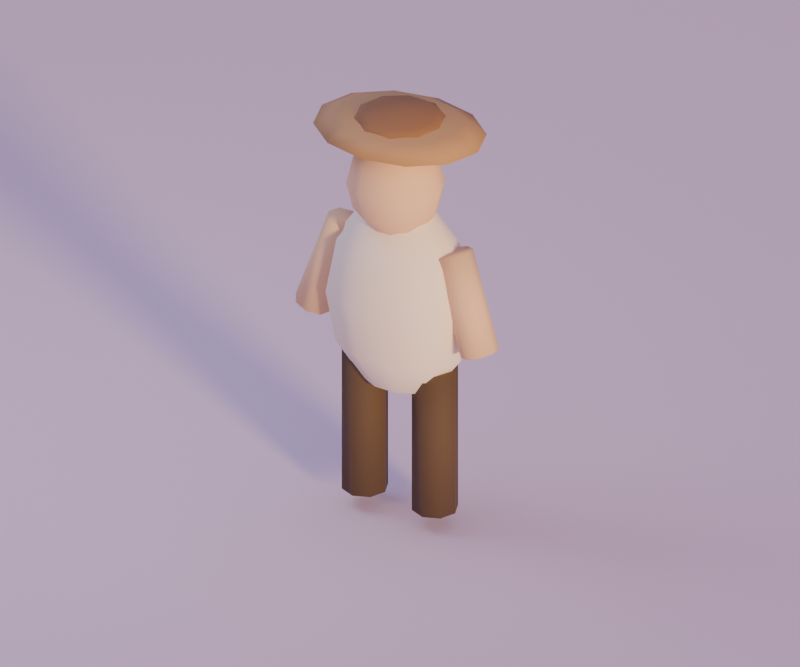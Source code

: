 # Source: player_ref.blend  (saved by Blender 5.2.44; exported with 4.5.12 LTS)
import bpy
from mathutils import Matrix  # noqa: F401  (used for matrix-valued properties, if any)

bpy.ops.wm.read_factory_settings(use_empty=True)
scene = bpy.context.scene
scene.name = 'Scene'

# ---- materials (node trees are filled in below, after node groups)
mat_wood_dark = bpy.data.materials.new('wood_dark')
mat_wood_dark.diffuse_color = (0.0999, 0.06125, 0.0319, 1.0)
mat_cream = bpy.data.materials.new('cream')
mat_cream.diffuse_color = (0.9473, 0.8469, 0.6795, 1.0)
mat_skin = bpy.data.materials.new('skin')
mat_skin.diffuse_color = (0.855, 0.5647, 0.3278, 1.0)
mat_wood_light = bpy.data.materials.new('wood_light')
mat_wood_light.diffuse_color = (0.5149, 0.2961, 0.1248, 1.0)
mat_wood = bpy.data.materials.new('wood')
mat_wood.diffuse_color = (0.3095, 0.15, 0.05781, 1.0)
mat_cloud = bpy.data.materials.new('cloud')
mat_cloud.diffuse_color = (0.807, 0.6584, 0.7913, 1.0)

# ---- material node trees
mat_wood_dark.use_nodes = True; mat_wood_dark.node_tree.nodes.clear()
_N = mat_wood_dark.node_tree.nodes; _L = mat_wood_dark.node_tree.links
n0 = _N.new('ShaderNodeBsdfPrincipled'); n0.name = 'Principled BSDF'; n0.location = (-200, 100)
n0.inputs[0].default_value = (0.0999, 0.06125, 0.0319, 1.0)
n0.inputs[2].default_value = 0.8
n0.inputs[10].default_value = 0.005
n1 = _N.new('ShaderNodeOutputMaterial'); n1.name = 'Material Output'; n1.location = (200, 100)
_L.new(n0.outputs[0], n1.inputs[0])
n1.is_active_output = True
mat_cream.use_nodes = True; mat_cream.node_tree.nodes.clear()
_N = mat_cream.node_tree.nodes; _L = mat_cream.node_tree.links
n0 = _N.new('ShaderNodeBsdfPrincipled'); n0.name = 'Principled BSDF'; n0.location = (-200, 100)
n0.inputs[0].default_value = (0.9473, 0.8469, 0.6795, 1.0)
n0.inputs[2].default_value = 0.8
n0.inputs[10].default_value = 0.005
n1 = _N.new('ShaderNodeOutputMaterial'); n1.name = 'Material Output'; n1.location = (200, 100)
_L.new(n0.outputs[0], n1.inputs[0])
n1.is_active_output = True
mat_skin.use_nodes = True; mat_skin.node_tree.nodes.clear()
_N = mat_skin.node_tree.nodes; _L = mat_skin.node_tree.links
n0 = _N.new('ShaderNodeBsdfPrincipled'); n0.name = 'Principled BSDF'; n0.location = (-200, 100)
n0.inputs[0].default_value = (0.855, 0.5647, 0.3278, 1.0)
n0.inputs[2].default_value = 0.8
n0.inputs[10].default_value = 0.005
n1 = _N.new('ShaderNodeOutputMaterial'); n1.name = 'Material Output'; n1.location = (200, 100)
_L.new(n0.outputs[0], n1.inputs[0])
n1.is_active_output = True
mat_wood_light.use_nodes = True; mat_wood_light.node_tree.nodes.clear()
_N = mat_wood_light.node_tree.nodes; _L = mat_wood_light.node_tree.links
n0 = _N.new('ShaderNodeBsdfPrincipled'); n0.name = 'Principled BSDF'; n0.location = (-200, 100)
n0.inputs[0].default_value = (0.5149, 0.2961, 0.1248, 1.0)
n0.inputs[2].default_value = 0.8
n0.inputs[10].default_value = 0.005
n1 = _N.new('ShaderNodeOutputMaterial'); n1.name = 'Material Output'; n1.location = (200, 100)
_L.new(n0.outputs[0], n1.inputs[0])
n1.is_active_output = True
mat_wood.use_nodes = True; mat_wood.node_tree.nodes.clear()
_N = mat_wood.node_tree.nodes; _L = mat_wood.node_tree.links
n0 = _N.new('ShaderNodeBsdfPrincipled'); n0.name = 'Principled BSDF'; n0.location = (-200, 100)
n0.inputs[0].default_value = (0.3095, 0.15, 0.05781, 1.0)
n0.inputs[2].default_value = 0.8
n0.inputs[10].default_value = 0.005
n1 = _N.new('ShaderNodeOutputMaterial'); n1.name = 'Material Output'; n1.location = (200, 100)
_L.new(n0.outputs[0], n1.inputs[0])
n1.is_active_output = True
mat_cloud.use_nodes = True; mat_cloud.node_tree.nodes.clear()
_N = mat_cloud.node_tree.nodes; _L = mat_cloud.node_tree.links
n0 = _N.new('ShaderNodeBsdfPrincipled'); n0.name = 'Principled BSDF'; n0.location = (-200, 100)
n0.inputs[0].default_value = (0.807, 0.6584, 0.7913, 1.0)
n0.inputs[2].default_value = 0.8
n0.inputs[10].default_value = 0.005
n1 = _N.new('ShaderNodeOutputMaterial'); n1.name = 'Material Output'; n1.location = (200, 100)
_L.new(n0.outputs[0], n1.inputs[0])
n1.is_active_output = True

# ---- world
world_dusk_environment = bpy.data.worlds.new('dusk_environment'); scene.world = world_dusk_environment
world_dusk_environment.use_nodes = True; world_dusk_environment.node_tree.nodes.clear()
_N = world_dusk_environment.node_tree.nodes; _L = world_dusk_environment.node_tree.links
n0 = _N.new('ShaderNodeBackground'); n0.name = 'Background'; n0.location = (-200, 100)
n0.inputs[0].default_value = (0.4793, 0.3916, 0.6867, 1.0)
n0.inputs[1].default_value = 0.6
n1 = _N.new('ShaderNodeOutputWorld'); n1.name = 'World Output'; n1.location = (200, 100)
_L.new(n0.outputs[0], n1.inputs[0])
n1.is_active_output = True

# ---- cameras
cam_camera = bpy.data.cameras.new('camera')
cam_camera.type = 'ORTHO'
cam_camera.lens = 45.0
cam_camera.ortho_scale = 2.52

# ---- lights
light_sunset_key = bpy.data.lights.new('sunset_key', 'SUN')
light_sunset_key.color = (1.0, 0.6939, 0.3515)
light_sunset_key.angle = 0.16
light_sunset_key.energy = 2.7
light_lavender_fill = bpy.data.lights.new('lavender_fill', 'AREA')
light_lavender_fill.color = (0.624, 0.6939, 0.9387)
light_lavender_fill.energy = 19.05
light_lavender_fill.shape = 'DISK'
light_lavender_fill.size = 1.638

# ---- meshes
me_player_ref_mesh = bpy.data.meshes.new('player_ref_mesh')
me_player_ref_mesh.from_pydata([(-0.205, 0.0, 0.0), (-0.183, -0.05303, 0.0), (-0.13, -0.075, 0.0), (-0.07697, -0.05303, 0.0), (-0.055, -9.185e-18, 0.0), (-0.07697, 0.05303, 0.0), (-0.13, 0.075, 0.0), (-0.183, 0.05303, 0.0), (-0.205, 0.0, 0.51), (-0.183, -0.05303, 0.51), (-0.13, -0.075, 0.51), (-0.07697, -0.05303, 0.51), (-0.055, -9.185e-18, 0.51), (-0.07697, 0.05303, 0.51), (-0.13, 0.075, 0.51), (-0.183, 0.05303, 0.51), (0.055, 0.0, 0.0), (0.07697, -0.05303, 0.0), (0.13, -0.075, 0.0), (0.183, -0.05303, 0.0), (0.205, -9.185e-18, 0.0), (0.183, 0.05303, 0.0), (0.13, 0.075, 0.0), (0.07697, 0.05303, 0.0), (0.055, 0.0, 0.51), (0.07697, -0.05303, 0.51), (0.13, -0.075, 0.51), (0.183, -0.05303, 0.51), (0.205, -9.185e-18, 0.51), (0.183, 0.05303, 0.51), (0.13, 0.075, 0.51), (0.07697, 0.05303, 0.51), (0.0, 0.0, 0.38), (0.13, 0.0, 0.4269), (0.1052, 0.0529, 0.4269), (0.04017, 0.0856, 0.4269), (-0.04017, 0.0856, 0.4269), (-0.1052, 0.0529, 0.4269), (-0.13, 1.102e-17, 0.4269), (-0.1052, -0.0529, 0.4269), (-0.04017, -0.0856, 0.4269), (0.04017, -0.0856, 0.4269), (0.1052, -0.0529, 0.4269), (0.2252, 0.0, 0.555), (0.1822, 0.09163, 0.555), (0.06958, 0.1483, 0.555), (-0.06958, 0.1483, 0.555), (-0.1822, 0.09163, 0.555), (-0.2252, 1.909e-17, 0.555), (-0.1822, -0.09163, 0.555), (-0.06958, -0.1483, 0.555), (0.06958, -0.1483, 0.555), (0.1822, -0.09163, 0.555), (0.26, 0.0, 0.73), (0.2103, 0.1058, 0.73), (0.08034, 0.1712, 0.73), (-0.08034, 0.1712, 0.73), (-0.2103, 0.1058, 0.73), (-0.26, 2.204e-17, 0.73), (-0.2103, -0.1058, 0.73), (-0.08034, -0.1712, 0.73), (0.08034, -0.1712, 0.73), (0.2103, -0.1058, 0.73), (0.2252, 0.0, 0.905), (0.1822, 0.09163, 0.905), (0.06958, 0.1483, 0.905), (-0.06958, 0.1483, 0.905), (-0.1822, 0.09163, 0.905), (-0.2252, 1.909e-17, 0.905), (-0.1822, -0.09163, 0.905), (-0.06958, -0.1483, 0.905), (0.06958, -0.1483, 0.905), (0.1822, -0.09163, 0.905), (0.13, 0.0, 1.033), (0.1052, 0.0529, 1.033), (0.04017, 0.0856, 1.033), (-0.04017, 0.0856, 1.033), (-0.1052, 0.0529, 1.033), (-0.13, 1.102e-17, 1.033), (-0.1052, -0.0529, 1.033), (-0.04017, -0.0856, 1.033), (0.04017, -0.0856, 1.033), (0.1052, -0.0529, 1.033), (0.0, 0.0, 1.08), (0.0, -0.025, 0.97), (0.08, -0.025, 0.9941), (0.06472, 0.01908, 0.9941), (0.02472, 0.04633, 0.9941), (-0.02472, 0.04633, 0.9941), (-0.06472, 0.01908, 0.9941), (-0.08, -0.025, 0.9941), (-0.06472, -0.06908, 0.9941), (-0.02472, -0.09633, 0.9941), (0.02472, -0.09633, 0.9941), (0.06472, -0.06908, 0.9941), (0.1386, -0.025, 1.06), (0.1121, 0.05136, 1.06), (0.04282, 0.09855, 1.06), (-0.04282, 0.09855, 1.06), (-0.1121, 0.05136, 1.06), (-0.1386, -0.025, 1.06), (-0.1121, -0.1014, 1.06), (-0.04282, -0.1485, 1.06), (0.04282, -0.1485, 1.06), (0.1121, -0.1014, 1.06), (0.16, -0.025, 1.15), (0.1294, 0.06317, 1.15), (0.04944, 0.1177, 1.15), (-0.04944, 0.1177, 1.15), (-0.1294, 0.06317, 1.15), (-0.16, -0.025, 1.15), (-0.1294, -0.1132, 1.15), (-0.04944, -0.1677, 1.15), (0.04944, -0.1677, 1.15), (0.1294, -0.1132, 1.15), (0.1386, -0.025, 1.24), (0.1121, 0.05136, 1.24), (0.04282, 0.09855, 1.24), (-0.04282, 0.09855, 1.24), (-0.1121, 0.05136, 1.24), (-0.1386, -0.025, 1.24), (-0.1121, -0.1014, 1.24), (-0.04282, -0.1485, 1.24), (0.04282, -0.1485, 1.24), (0.1121, -0.1014, 1.24), (0.08, -0.025, 1.306), (0.06472, 0.01908, 1.306), (0.02472, 0.04633, 1.306), (-0.02472, 0.04633, 1.306), (-0.06472, 0.01908, 1.306), (-0.08, -0.025, 1.306), (-0.06472, -0.06908, 1.306), (-0.02472, -0.09633, 1.306), (0.02472, -0.09633, 1.306), (0.06472, -0.06908, 1.306), (0.0, -0.025, 1.33), (0.0, 0.0, 1.275), (0.2051, 0.0, 1.291), (0.1776, 0.08132, 1.291), (0.1025, 0.1408, 1.291), (1.256e-17, 0.1626, 1.291), (-0.1025, 0.1408, 1.291), (-0.1776, 0.08132, 1.291), (-0.2051, 1.992e-17, 1.291), (-0.1776, -0.08132, 1.291), (-0.1025, -0.1408, 1.291), (-3.767e-17, -0.1626, 1.291), (0.1025, -0.1408, 1.291), (0.1776, -0.08132, 1.291), (0.29, 0.0, 1.33), (0.2511, 0.115, 1.33), (0.145, 0.1992, 1.33), (1.776e-17, 0.23, 1.33), (-0.145, 0.1992, 1.33), (-0.2511, 0.115, 1.33), (-0.29, 2.817e-17, 1.33), (-0.2511, -0.115, 1.33), (-0.145, -0.1992, 1.33), (-5.327e-17, -0.23, 1.33), (0.145, -0.1992, 1.33), (0.2511, -0.115, 1.33), (0.2051, 0.0, 1.369), (0.1776, 0.08132, 1.369), (0.1025, 0.1408, 1.369), (1.256e-17, 0.1626, 1.369), (-0.1025, 0.1408, 1.369), (-0.1776, 0.08132, 1.369), (-0.2051, 1.992e-17, 1.369), (-0.1776, -0.08132, 1.369), (-0.1025, -0.1408, 1.369), (-3.767e-17, -0.1626, 1.369), (0.1025, -0.1408, 1.369), (0.1776, -0.08132, 1.369), (0.0, 0.0, 1.385), (0.0, 0.0, 1.32), (0.1202, 0.0, 1.332), (0.09725, 0.0665, 1.332), (0.03715, 0.1076, 1.332), (-0.03715, 0.1076, 1.332), (-0.09725, 0.0665, 1.332), (-0.1202, 1.386e-17, 1.332), (-0.09725, -0.0665, 1.332), (-0.03715, -0.1076, 1.332), (0.03715, -0.1076, 1.332), (0.09725, -0.0665, 1.332), (0.17, 0.0, 1.36), (0.1375, 0.09405, 1.36), (0.05253, 0.1522, 1.36), (-0.05253, 0.1522, 1.36), (-0.1375, 0.09405, 1.36), (-0.17, 1.959e-17, 1.36), (-0.1375, -0.09405, 1.36), (-0.05253, -0.1522, 1.36), (0.05253, -0.1522, 1.36), (0.1375, -0.09405, 1.36), (0.1202, 0.0, 1.388), (0.09725, 0.0665, 1.388), (0.03715, 0.1076, 1.388), (-0.03715, 0.1076, 1.388), (-0.09725, 0.0665, 1.388), (-0.1202, 1.386e-17, 1.388), (-0.09725, -0.0665, 1.388), (-0.03715, -0.1076, 1.388), (0.03715, -0.1076, 1.388), (0.09725, -0.0665, 1.388), (0.0, 0.0, 1.4), (-0.2111, 0.061, 0.94), (-0.1671, 0.05054, 0.9255), (-0.1424, 0.01047, 0.9196), (-0.1514, -0.03573, 0.9255), (-0.1889, -0.061, 0.94), (-0.2329, -0.05054, 0.9545), (-0.2576, -0.01047, 0.9604), (-0.2486, 0.03573, 0.9545), (-0.3211, 0.041, 0.62), (-0.2771, 0.03054, 0.6055), (-0.2524, -0.00953, 0.5996), (-0.2614, -0.05573, 0.6055), (-0.2989, -0.081, 0.62), (-0.3429, -0.07054, 0.6345), (-0.3676, -0.03047, 0.6404), (-0.3586, 0.01573, 0.6345), (0.1889, -0.061, 0.94), (0.1514, -0.03573, 0.9255), (0.1424, 0.01047, 0.9196), (0.1671, 0.05054, 0.9255), (0.2111, 0.061, 0.94), (0.2486, 0.03573, 0.9545), (0.2576, -0.01047, 0.9604), (0.2329, -0.05054, 0.9545), (0.2989, -0.081, 0.62), (0.2614, -0.05573, 0.6055), (0.2524, -0.00953, 0.5996), (0.2771, 0.03054, 0.6055), (0.3211, 0.041, 0.62), (0.3586, 0.01573, 0.6345), (0.3676, -0.03047, 0.6404), (0.3429, -0.07054, 0.6345)], [], [(7, 6, 5, 4, 3, 2, 1, 0), (8, 9, 10, 11, 12, 13, 14, 15), (0, 1, 9, 8), (1, 2, 10, 9), (2, 3, 11, 10), (3, 4, 12, 11), (4, 5, 13, 12), (5, 6, 14, 13), (6, 7, 15, 14), (7, 0, 8, 15), (23, 22, 21, 20, 19, 18, 17, 16), (24, 25, 26, 27, 28, 29, 30, 31), (16, 17, 25, 24), (17, 18, 26, 25), (18, 19, 27, 26), (19, 20, 28, 27), (20, 21, 29, 28), (21, 22, 30, 29), (22, 23, 31, 30), (23, 16, 24, 31), (32, 34, 33), (32, 35, 34), (32, 36, 35), (32, 37, 36), (32, 38, 37), (32, 39, 38), (32, 40, 39), (32, 41, 40), (32, 42, 41), (32, 33, 42), (33, 34, 44, 43), (34, 35, 45, 44), (35, 36, 46, 45), (36, 37, 47, 46), (37, 38, 48, 47), (38, 39, 49, 48), (39, 40, 50, 49), (40, 41, 51, 50), (41, 42, 52, 51), (42, 33, 43, 52), (43, 44, 54, 53), (44, 45, 55, 54), (45, 46, 56, 55), (46, 47, 57, 56), (47, 48, 58, 57), (48, 49, 59, 58), (49, 50, 60, 59), (50, 51, 61, 60), (51, 52, 62, 61), (52, 43, 53, 62), (53, 54, 64, 63), (54, 55, 65, 64), (55, 56, 66, 65), (56, 57, 67, 66), (57, 58, 68, 67), (58, 59, 69, 68), (59, 60, 70, 69), (60, 61, 71, 70), (61, 62, 72, 71), (62, 53, 63, 72), (63, 64, 74, 73), (64, 65, 75, 74), (65, 66, 76, 75), (66, 67, 77, 76), (67, 68, 78, 77), (68, 69, 79, 78), (69, 70, 80, 79), (70, 71, 81, 80), (71, 72, 82, 81), (72, 63, 73, 82), (83, 73, 74), (83, 74, 75), (83, 75, 76), (83, 76, 77), (83, 77, 78), (83, 78, 79), (83, 79, 80), (83, 80, 81), (83, 81, 82), (83, 82, 73), (84, 86, 85), (84, 87, 86), (84, 88, 87), (84, 89, 88), (84, 90, 89), (84, 91, 90), (84, 92, 91), (84, 93, 92), (84, 94, 93), (84, 85, 94), (85, 86, 96, 95), (86, 87, 97, 96), (87, 88, 98, 97), (88, 89, 99, 98), (89, 90, 100, 99), (90, 91, 101, 100), (91, 92, 102, 101), (92, 93, 103, 102), (93, 94, 104, 103), (94, 85, 95, 104), (95, 96, 106, 105), (96, 97, 107, 106), (97, 98, 108, 107), (98, 99, 109, 108), (99, 100, 110, 109), (100, 101, 111, 110), (101, 102, 112, 111), (102, 103, 113, 112), (103, 104, 114, 113), (104, 95, 105, 114), (105, 106, 116, 115), (106, 107, 117, 116), (107, 108, 118, 117), (108, 109, 119, 118), (109, 110, 120, 119), (110, 111, 121, 120), (111, 112, 122, 121), (112, 113, 123, 122), (113, 114, 124, 123), (114, 105, 115, 124), (115, 116, 126, 125), (116, 117, 127, 126), (117, 118, 128, 127), (118, 119, 129, 128), (119, 120, 130, 129), (120, 121, 131, 130), (121, 122, 132, 131), (122, 123, 133, 132), (123, 124, 134, 133), (124, 115, 125, 134), (135, 125, 126), (135, 126, 127), (135, 127, 128), (135, 128, 129), (135, 129, 130), (135, 130, 131), (135, 131, 132), (135, 132, 133), (135, 133, 134), (135, 134, 125), (136, 138, 137), (136, 139, 138), (136, 140, 139), (136, 141, 140), (136, 142, 141), (136, 143, 142), (136, 144, 143), (136, 145, 144), (136, 146, 145), (136, 147, 146), (136, 148, 147), (136, 137, 148), (137, 138, 150, 149), (138, 139, 151, 150), (139, 140, 152, 151), (140, 141, 153, 152), (141, 142, 154, 153), (142, 143, 155, 154), (143, 144, 156, 155), (144, 145, 157, 156), (145, 146, 158, 157), (146, 147, 159, 158), (147, 148, 160, 159), (148, 137, 149, 160), (149, 150, 162, 161), (150, 151, 163, 162), (151, 152, 164, 163), (152, 153, 165, 164), (153, 154, 166, 165), (154, 155, 167, 166), (155, 156, 168, 167), (156, 157, 169, 168), (157, 158, 170, 169), (158, 159, 171, 170), (159, 160, 172, 171), (160, 149, 161, 172), (173, 161, 162), (173, 162, 163), (173, 163, 164), (173, 164, 165), (173, 165, 166), (173, 166, 167), (173, 167, 168), (173, 168, 169), (173, 169, 170), (173, 170, 171), (173, 171, 172), (173, 172, 161), (174, 176, 175), (174, 177, 176), (174, 178, 177), (174, 179, 178), (174, 180, 179), (174, 181, 180), (174, 182, 181), (174, 183, 182), (174, 184, 183), (174, 175, 184), (175, 176, 186, 185), (176, 177, 187, 186), (177, 178, 188, 187), (178, 179, 189, 188), (179, 180, 190, 189), (180, 181, 191, 190), (181, 182, 192, 191), (182, 183, 193, 192), (183, 184, 194, 193), (184, 175, 185, 194), (185, 186, 196, 195), (186, 187, 197, 196), (187, 188, 198, 197), (188, 189, 199, 198), (189, 190, 200, 199), (190, 191, 201, 200), (191, 192, 202, 201), (192, 193, 203, 202), (193, 194, 204, 203), (194, 185, 195, 204), (205, 195, 196), (205, 196, 197), (205, 197, 198), (205, 198, 199), (205, 199, 200), (205, 200, 201), (205, 201, 202), (205, 202, 203), (205, 203, 204), (205, 204, 195), (213, 212, 211, 210, 209, 208, 207, 206), (214, 215, 216, 217, 218, 219, 220, 221), (206, 207, 215, 214), (207, 208, 216, 215), (208, 209, 217, 216), (209, 210, 218, 217), (210, 211, 219, 218), (211, 212, 220, 219), (212, 213, 221, 220), (213, 206, 214, 221), (229, 228, 227, 226, 225, 224, 223, 222), (230, 231, 232, 233, 234, 235, 236, 237), (222, 223, 231, 230), (223, 224, 232, 231), (224, 225, 233, 232), (225, 226, 234, 233), (226, 227, 235, 234), (227, 228, 236, 235), (228, 229, 237, 236), (229, 222, 230, 237)])
me_player_ref_mesh.polygons.foreach_set('use_smooth', [True] * 248)
me_player_ref_mesh.polygons.foreach_set('material_index', [0, 0, 0, 0, 0, 0, 0, 0, 0, 0, 0, 0, 0, 0, 0, 0, 0, 0, 0, 0, 1, 1, 1, 1, 1, 1, 1, 1, 1, 1, 1, 1, 1, 1, 1, 1, 1, 1, 1, 1, 1, 1, 1, 1, 1, 1, 1, 1, 1, 1, 1, 1, 1, 1, 1, 1, 1, 1, 1, 1, 1, 1, 1, 1, 1, 1, 1, 1, 1, 1, 1, 1, 1, 1, 1, 1, 1, 1, 1, 1, 2, 2, 2, 2, 2, 2, 2, 2, 2, 2, 2, 2, 2, 2, 2, 2, 2, 2, 2, 2, 2, 2, 2, 2, 2, 2, 2, 2, 2, 2, 2, 2, 2, 2, 2, 2, 2, 2, 2, 2, 2, 2, 2, 2, 2, 2, 2, 2, 2, 2, 2, 2, 2, 2, 2, 2, 2, 2, 2, 2, 3, 3, 3, 3, 3, 3, 3, 3, 3, 3, 3, 3, 3, 3, 3, 3, 3, 3, 3, 3, 3, 3, 3, 3, 3, 3, 3, 3, 3, 3, 3, 3, 3, 3, 3, 3, 3, 3, 3, 3, 3, 3, 3, 3, 3, 3, 3, 3, 4, 4, 4, 4, 4, 4, 4, 4, 4, 4, 4, 4, 4, 4, 4, 4, 4, 4, 4, 4, 4, 4, 4, 4, 4, 4, 4, 4, 4, 4, 4, 4, 4, 4, 4, 4, 4, 4, 4, 4, 2, 2, 2, 2, 2, 2, 2, 2, 2, 2, 2, 2, 2, 2, 2, 2, 2, 2, 2, 2])
me_player_ref_mesh.materials.append(mat_wood_dark)
me_player_ref_mesh.materials.append(mat_cream)
me_player_ref_mesh.materials.append(mat_skin)
me_player_ref_mesh.materials.append(mat_wood_light)
me_player_ref_mesh.materials.append(mat_wood)
me_player_ref_mesh.update()
me_preview_ground_mesh = bpy.data.meshes.new('preview_ground_mesh')
me_preview_ground_mesh.from_pydata([(-252.0, -252.0, -0.26), (252.0, -252.0, -0.26), (252.0, 252.0, -0.26), (-252.0, 252.0, -0.26), (-252.0, -252.0, -0.06), (252.0, -252.0, -0.06), (252.0, 252.0, -0.06), (-252.0, 252.0, -0.06)], [], [(3, 2, 1, 0), (0, 1, 5, 4), (1, 2, 6, 5), (2, 3, 7, 6), (3, 0, 4, 7), (4, 5, 6, 7)])
me_preview_ground_mesh.materials.append(mat_cloud)
me_preview_ground_mesh.update()

# ---- objects
ob_player_ref = bpy.data.objects.new('player_ref', me_player_ref_mesh)
ob_sunset_key = bpy.data.objects.new('sunset_key', light_sunset_key)
ob_lavender_fill = bpy.data.objects.new('lavender_fill', light_lavender_fill)
ob_camera = bpy.data.objects.new('camera', cam_camera)
ob_preview_ground = bpy.data.objects.new('preview_ground', me_preview_ground_mesh)

# ---- transforms, parenting, visibility, modifiers, constraints
ob_player_ref.location = (0.0, 0.0, 0.0)
ob_sunset_key.location = (30.0, -18.0, 18.0)
ob_sunset_key.rotation_euler = (1.355, 1.43e-07, 1.068)
ob_lavender_fill.location = (-1.764, -0.504, 2.772)
ob_lavender_fill.rotation_euler = (0.6987, -5.867e-08, -1.292)
ob_camera.location = (1.966, -3.15, 2.68)
ob_camera.rotation_euler = (1.058, 2.033e-08, 0.5579)
ob_preview_ground.location = (0.0, 0.0, 0.0)

# ---- collection membership
scene.collection.objects.link(ob_player_ref)
scene.collection.objects.link(ob_sunset_key)
scene.collection.objects.link(ob_lavender_fill)
scene.collection.objects.link(ob_camera)
scene.collection.objects.link(ob_preview_ground)

# ---- scene / render settings (as saved in the file)
scene.camera = ob_camera
scene.frame_start = 1; scene.frame_end = 250; scene.frame_set(1)
scene.render.engine = 'CYCLES'
scene.render.resolution_x = 900
scene.render.resolution_y = 750
scene.render.bake_bias = 0.0
scene.render.bake_samples = 0
scene.render.compositor_device = 'GPU'
scene.cycles.samples = 24
scene.eevee.use_volume_custom_range = False
scene.eevee.fast_gi_thickness_near = 0.1
scene.eevee.fast_gi_thickness_far = 0.0
scene.eevee.ray_tracing_options.screen_trace_thickness = 0.1
scene.view_settings.exposure = 0.5
bpy.context.view_layer.update()
